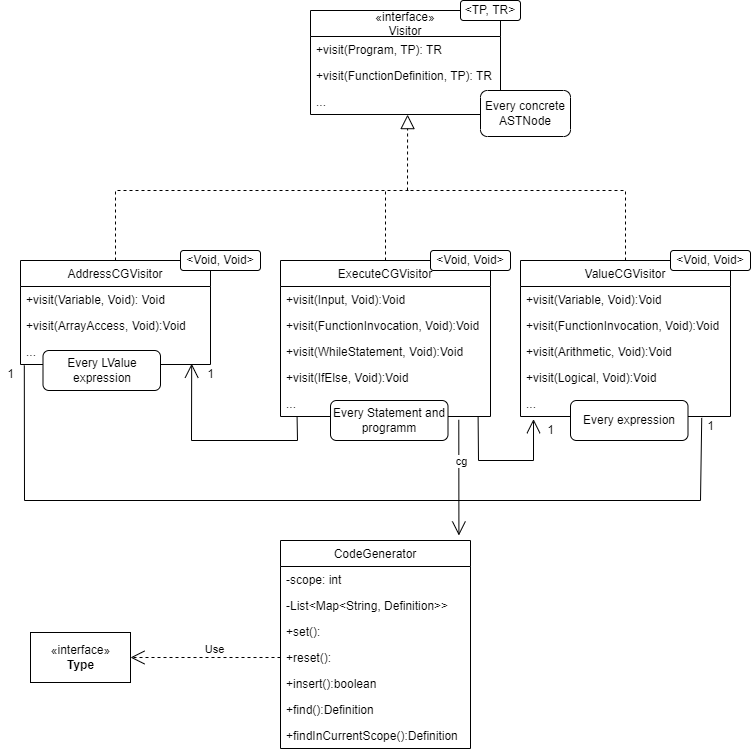

The diagram above was exported from draw.io. Its source (the exported page's mxGraphModel, read from the mxfile embedded in the PNG):
<mxGraphModel dx="1611" dy="1154" grid="1" gridSize="10" guides="1" tooltips="1" connect="1" arrows="1" fold="1" page="1" pageScale="1" pageWidth="827" pageHeight="1169" math="0" shadow="0">
  <root>
    <mxCell id="0" />
    <mxCell id="1" parent="0" />
    <mxCell id="3r6myUnmNjeDX1TcMDbN-1" value="«interface»&#10;Visitor" style="swimlane;fontStyle=0;childLayout=stackLayout;horizontal=1;startSize=26;fillColor=none;horizontalStack=0;resizeParent=1;resizeParentMax=0;resizeLast=0;collapsible=1;marginBottom=0;" vertex="1" parent="1">
      <mxGeometry x="-470" y="110" width="190" height="104" as="geometry" />
    </mxCell>
    <mxCell id="3r6myUnmNjeDX1TcMDbN-2" value="+visit(Program, TP): TR" style="text;strokeColor=none;fillColor=none;align=left;verticalAlign=top;spacingLeft=4;spacingRight=4;overflow=hidden;rotatable=0;points=[[0,0.5],[1,0.5]];portConstraint=eastwest;" vertex="1" parent="3r6myUnmNjeDX1TcMDbN-1">
      <mxGeometry y="26" width="190" height="26" as="geometry" />
    </mxCell>
    <mxCell id="3r6myUnmNjeDX1TcMDbN-3" value="+visit(FunctionDefinition, TP): TR" style="text;strokeColor=none;fillColor=none;align=left;verticalAlign=top;spacingLeft=4;spacingRight=4;overflow=hidden;rotatable=0;points=[[0,0.5],[1,0.5]];portConstraint=eastwest;" vertex="1" parent="3r6myUnmNjeDX1TcMDbN-1">
      <mxGeometry y="52" width="190" height="26" as="geometry" />
    </mxCell>
    <mxCell id="3r6myUnmNjeDX1TcMDbN-4" value="..." style="text;strokeColor=none;fillColor=none;align=left;verticalAlign=top;spacingLeft=4;spacingRight=4;overflow=hidden;rotatable=0;points=[[0,0.5],[1,0.5]];portConstraint=eastwest;" vertex="1" parent="3r6myUnmNjeDX1TcMDbN-1">
      <mxGeometry y="78" width="190" height="26" as="geometry" />
    </mxCell>
    <mxCell id="3r6myUnmNjeDX1TcMDbN-5" value="&amp;lt;TP, TR&amp;gt;" style="rounded=1;whiteSpace=wrap;html=1;" vertex="1" parent="1">
      <mxGeometry x="-320" y="100" width="60" height="20" as="geometry" />
    </mxCell>
    <mxCell id="3r6myUnmNjeDX1TcMDbN-6" value="CodeGenerator" style="swimlane;fontStyle=0;childLayout=stackLayout;horizontal=1;startSize=26;fillColor=none;horizontalStack=0;resizeParent=1;resizeParentMax=0;resizeLast=0;collapsible=1;marginBottom=0;" vertex="1" parent="1">
      <mxGeometry x="-500" y="640" width="190" height="208" as="geometry" />
    </mxCell>
    <mxCell id="3r6myUnmNjeDX1TcMDbN-7" value="-scope: int" style="text;strokeColor=none;fillColor=none;align=left;verticalAlign=top;spacingLeft=4;spacingRight=4;overflow=hidden;rotatable=0;points=[[0,0.5],[1,0.5]];portConstraint=eastwest;" vertex="1" parent="3r6myUnmNjeDX1TcMDbN-6">
      <mxGeometry y="26" width="190" height="26" as="geometry" />
    </mxCell>
    <mxCell id="3r6myUnmNjeDX1TcMDbN-8" value="-List&lt;Map&lt;String, Definition&gt;&gt;" style="text;strokeColor=none;fillColor=none;align=left;verticalAlign=top;spacingLeft=4;spacingRight=4;overflow=hidden;rotatable=0;points=[[0,0.5],[1,0.5]];portConstraint=eastwest;" vertex="1" parent="3r6myUnmNjeDX1TcMDbN-6">
      <mxGeometry y="52" width="190" height="26" as="geometry" />
    </mxCell>
    <mxCell id="3r6myUnmNjeDX1TcMDbN-9" value="+set():" style="text;strokeColor=none;fillColor=none;align=left;verticalAlign=top;spacingLeft=4;spacingRight=4;overflow=hidden;rotatable=0;points=[[0,0.5],[1,0.5]];portConstraint=eastwest;" vertex="1" parent="3r6myUnmNjeDX1TcMDbN-6">
      <mxGeometry y="78" width="190" height="26" as="geometry" />
    </mxCell>
    <mxCell id="3r6myUnmNjeDX1TcMDbN-10" value="+reset():" style="text;strokeColor=none;fillColor=none;align=left;verticalAlign=top;spacingLeft=4;spacingRight=4;overflow=hidden;rotatable=0;points=[[0,0.5],[1,0.5]];portConstraint=eastwest;" vertex="1" parent="3r6myUnmNjeDX1TcMDbN-6">
      <mxGeometry y="104" width="190" height="26" as="geometry" />
    </mxCell>
    <mxCell id="3r6myUnmNjeDX1TcMDbN-11" value="+insert():boolean" style="text;strokeColor=none;fillColor=none;align=left;verticalAlign=top;spacingLeft=4;spacingRight=4;overflow=hidden;rotatable=0;points=[[0,0.5],[1,0.5]];portConstraint=eastwest;" vertex="1" parent="3r6myUnmNjeDX1TcMDbN-6">
      <mxGeometry y="130" width="190" height="26" as="geometry" />
    </mxCell>
    <mxCell id="3r6myUnmNjeDX1TcMDbN-12" value="+find():Definition" style="text;strokeColor=none;fillColor=none;align=left;verticalAlign=top;spacingLeft=4;spacingRight=4;overflow=hidden;rotatable=0;points=[[0,0.5],[1,0.5]];portConstraint=eastwest;" vertex="1" parent="3r6myUnmNjeDX1TcMDbN-6">
      <mxGeometry y="156" width="190" height="26" as="geometry" />
    </mxCell>
    <mxCell id="3r6myUnmNjeDX1TcMDbN-13" value="+findInCurrentScope():Definition" style="text;strokeColor=none;fillColor=none;align=left;verticalAlign=top;spacingLeft=4;spacingRight=4;overflow=hidden;rotatable=0;points=[[0,0.5],[1,0.5]];portConstraint=eastwest;" vertex="1" parent="3r6myUnmNjeDX1TcMDbN-6">
      <mxGeometry y="182" width="190" height="26" as="geometry" />
    </mxCell>
    <mxCell id="3r6myUnmNjeDX1TcMDbN-16" value="AddressCGVisitor" style="swimlane;fontStyle=0;childLayout=stackLayout;horizontal=1;startSize=26;fillColor=none;horizontalStack=0;resizeParent=1;resizeParentMax=0;resizeLast=0;collapsible=1;marginBottom=0;" vertex="1" parent="1">
      <mxGeometry x="-760" y="360" width="190" height="104" as="geometry" />
    </mxCell>
    <mxCell id="3r6myUnmNjeDX1TcMDbN-17" value="+visit(Variable, Void): Void" style="text;strokeColor=none;fillColor=none;align=left;verticalAlign=top;spacingLeft=4;spacingRight=4;overflow=hidden;rotatable=0;points=[[0,0.5],[1,0.5]];portConstraint=eastwest;" vertex="1" parent="3r6myUnmNjeDX1TcMDbN-16">
      <mxGeometry y="26" width="190" height="26" as="geometry" />
    </mxCell>
    <mxCell id="3r6myUnmNjeDX1TcMDbN-18" value="+visit(ArrayAccess, Void):Void" style="text;strokeColor=none;fillColor=none;align=left;verticalAlign=top;spacingLeft=4;spacingRight=4;overflow=hidden;rotatable=0;points=[[0,0.5],[1,0.5]];portConstraint=eastwest;" vertex="1" parent="3r6myUnmNjeDX1TcMDbN-16">
      <mxGeometry y="52" width="190" height="26" as="geometry" />
    </mxCell>
    <mxCell id="3r6myUnmNjeDX1TcMDbN-19" value="..." style="text;strokeColor=none;fillColor=none;align=left;verticalAlign=top;spacingLeft=4;spacingRight=4;overflow=hidden;rotatable=0;points=[[0,0.5],[1,0.5]];portConstraint=eastwest;" vertex="1" parent="3r6myUnmNjeDX1TcMDbN-16">
      <mxGeometry y="78" width="190" height="26" as="geometry" />
    </mxCell>
    <mxCell id="3r6myUnmNjeDX1TcMDbN-20" value="ValueCGVisitor" style="swimlane;fontStyle=0;childLayout=stackLayout;horizontal=1;startSize=26;fillColor=none;horizontalStack=0;resizeParent=1;resizeParentMax=0;resizeLast=0;collapsible=1;marginBottom=0;" vertex="1" parent="1">
      <mxGeometry x="-260" y="360" width="210" height="156" as="geometry" />
    </mxCell>
    <mxCell id="3r6myUnmNjeDX1TcMDbN-21" value="+visit(Variable, Void):Void" style="text;strokeColor=none;fillColor=none;align=left;verticalAlign=top;spacingLeft=4;spacingRight=4;overflow=hidden;rotatable=0;points=[[0,0.5],[1,0.5]];portConstraint=eastwest;" vertex="1" parent="3r6myUnmNjeDX1TcMDbN-20">
      <mxGeometry y="26" width="210" height="26" as="geometry" />
    </mxCell>
    <mxCell id="3r6myUnmNjeDX1TcMDbN-22" value="+visit(FunctionInvocation, Void):Void" style="text;strokeColor=none;fillColor=none;align=left;verticalAlign=top;spacingLeft=4;spacingRight=4;overflow=hidden;rotatable=0;points=[[0,0.5],[1,0.5]];portConstraint=eastwest;" vertex="1" parent="3r6myUnmNjeDX1TcMDbN-20">
      <mxGeometry y="52" width="210" height="26" as="geometry" />
    </mxCell>
    <mxCell id="3r6myUnmNjeDX1TcMDbN-23" value="+visit(Arithmetic, Void):Void" style="text;strokeColor=none;fillColor=none;align=left;verticalAlign=top;spacingLeft=4;spacingRight=4;overflow=hidden;rotatable=0;points=[[0,0.5],[1,0.5]];portConstraint=eastwest;" vertex="1" parent="3r6myUnmNjeDX1TcMDbN-20">
      <mxGeometry y="78" width="210" height="26" as="geometry" />
    </mxCell>
    <mxCell id="3r6myUnmNjeDX1TcMDbN-24" value="+visit(Logical, Void):Void" style="text;strokeColor=none;fillColor=none;align=left;verticalAlign=top;spacingLeft=4;spacingRight=4;overflow=hidden;rotatable=0;points=[[0,0.5],[1,0.5]];portConstraint=eastwest;" vertex="1" parent="3r6myUnmNjeDX1TcMDbN-20">
      <mxGeometry y="104" width="210" height="26" as="geometry" />
    </mxCell>
    <mxCell id="3r6myUnmNjeDX1TcMDbN-47" value="..." style="text;strokeColor=none;fillColor=none;align=left;verticalAlign=top;spacingLeft=4;spacingRight=4;overflow=hidden;rotatable=0;points=[[0,0.5],[1,0.5]];portConstraint=eastwest;" vertex="1" parent="3r6myUnmNjeDX1TcMDbN-20">
      <mxGeometry y="130" width="210" height="26" as="geometry" />
    </mxCell>
    <mxCell id="3r6myUnmNjeDX1TcMDbN-25" value="Every concrete ASTNode" style="rounded=1;whiteSpace=wrap;html=1;" vertex="1" parent="1">
      <mxGeometry x="-300" y="190" width="90" height="46" as="geometry" />
    </mxCell>
    <mxCell id="3r6myUnmNjeDX1TcMDbN-26" value="Every LValue expression" style="rounded=1;whiteSpace=wrap;html=1;" vertex="1" parent="1">
      <mxGeometry x="-737.5" y="450" width="117.5" height="40" as="geometry" />
    </mxCell>
    <mxCell id="3r6myUnmNjeDX1TcMDbN-27" value="&amp;lt;Void, Void&amp;gt;" style="rounded=1;whiteSpace=wrap;html=1;" vertex="1" parent="1">
      <mxGeometry x="-600" y="350" width="80" height="20" as="geometry" />
    </mxCell>
    <mxCell id="3r6myUnmNjeDX1TcMDbN-28" value="&amp;lt;Void, Void&amp;gt;" style="rounded=1;whiteSpace=wrap;html=1;" vertex="1" parent="1">
      <mxGeometry x="-110" y="350" width="80" height="20" as="geometry" />
    </mxCell>
    <mxCell id="3r6myUnmNjeDX1TcMDbN-29" value="" style="endArrow=block;dashed=1;endFill=0;endSize=12;html=1;rounded=0;entryX=0.511;entryY=1.004;entryDx=0;entryDy=0;entryPerimeter=0;exitX=0.5;exitY=0;exitDx=0;exitDy=0;" edge="1" parent="1" source="3r6myUnmNjeDX1TcMDbN-20" target="3r6myUnmNjeDX1TcMDbN-4">
      <mxGeometry width="160" relative="1" as="geometry">
        <mxPoint x="-400" y="310" as="sourcePoint" />
        <mxPoint x="-380" y="240" as="targetPoint" />
        <Array as="points">
          <mxPoint x="-155" y="290" />
          <mxPoint x="-325" y="290" />
          <mxPoint x="-373" y="290" />
        </Array>
      </mxGeometry>
    </mxCell>
    <mxCell id="3r6myUnmNjeDX1TcMDbN-30" value="" style="endArrow=none;dashed=1;html=1;rounded=0;exitX=0.5;exitY=0;exitDx=0;exitDy=0;" edge="1" parent="1" source="3r6myUnmNjeDX1TcMDbN-16">
      <mxGeometry width="50" height="50" relative="1" as="geometry">
        <mxPoint x="-595.7142857142857" y="290" as="sourcePoint" />
        <mxPoint x="-370" y="290" as="targetPoint" />
        <Array as="points">
          <mxPoint x="-665" y="290" />
        </Array>
      </mxGeometry>
    </mxCell>
    <mxCell id="3r6myUnmNjeDX1TcMDbN-34" value="«interface»&lt;br&gt;&lt;b&gt;Type&lt;/b&gt;" style="html=1;" vertex="1" parent="1">
      <mxGeometry x="-750" y="732" width="100" height="50" as="geometry" />
    </mxCell>
    <mxCell id="3r6myUnmNjeDX1TcMDbN-36" value="Use" style="endArrow=open;endSize=12;dashed=1;html=1;rounded=0;entryX=1;entryY=0.5;entryDx=0;entryDy=0;exitX=0;exitY=0.5;exitDx=0;exitDy=0;" edge="1" parent="1" source="3r6myUnmNjeDX1TcMDbN-10" target="3r6myUnmNjeDX1TcMDbN-34">
      <mxGeometry x="-0.118" y="-8" width="160" relative="1" as="geometry">
        <mxPoint x="-350" y="257" as="sourcePoint" />
        <mxPoint x="-432.5" y="360" as="targetPoint" />
        <Array as="points" />
        <mxPoint as="offset" />
      </mxGeometry>
    </mxCell>
    <mxCell id="3r6myUnmNjeDX1TcMDbN-37" value="ExecuteCGVisitor" style="swimlane;fontStyle=0;childLayout=stackLayout;horizontal=1;startSize=26;fillColor=none;horizontalStack=0;resizeParent=1;resizeParentMax=0;resizeLast=0;collapsible=1;marginBottom=0;" vertex="1" parent="1">
      <mxGeometry x="-500" y="360" width="210" height="156" as="geometry" />
    </mxCell>
    <mxCell id="3r6myUnmNjeDX1TcMDbN-38" value="+visit(Input, Void):Void" style="text;strokeColor=none;fillColor=none;align=left;verticalAlign=top;spacingLeft=4;spacingRight=4;overflow=hidden;rotatable=0;points=[[0,0.5],[1,0.5]];portConstraint=eastwest;" vertex="1" parent="3r6myUnmNjeDX1TcMDbN-37">
      <mxGeometry y="26" width="210" height="26" as="geometry" />
    </mxCell>
    <mxCell id="3r6myUnmNjeDX1TcMDbN-39" value="+visit(FunctionInvocation, Void):Void" style="text;strokeColor=none;fillColor=none;align=left;verticalAlign=top;spacingLeft=4;spacingRight=4;overflow=hidden;rotatable=0;points=[[0,0.5],[1,0.5]];portConstraint=eastwest;" vertex="1" parent="3r6myUnmNjeDX1TcMDbN-37">
      <mxGeometry y="52" width="210" height="26" as="geometry" />
    </mxCell>
    <mxCell id="3r6myUnmNjeDX1TcMDbN-40" value="+visit(WhileStatement, Void):Void" style="text;strokeColor=none;fillColor=none;align=left;verticalAlign=top;spacingLeft=4;spacingRight=4;overflow=hidden;rotatable=0;points=[[0,0.5],[1,0.5]];portConstraint=eastwest;" vertex="1" parent="3r6myUnmNjeDX1TcMDbN-37">
      <mxGeometry y="78" width="210" height="26" as="geometry" />
    </mxCell>
    <mxCell id="3r6myUnmNjeDX1TcMDbN-41" value="+visit(IfElse, Void):Void" style="text;strokeColor=none;fillColor=none;align=left;verticalAlign=top;spacingLeft=4;spacingRight=4;overflow=hidden;rotatable=0;points=[[0,0.5],[1,0.5]];portConstraint=eastwest;" vertex="1" parent="3r6myUnmNjeDX1TcMDbN-37">
      <mxGeometry y="104" width="210" height="26" as="geometry" />
    </mxCell>
    <mxCell id="3r6myUnmNjeDX1TcMDbN-44" value="..." style="text;strokeColor=none;fillColor=none;align=left;verticalAlign=top;spacingLeft=4;spacingRight=4;overflow=hidden;rotatable=0;points=[[0,0.5],[1,0.5]];portConstraint=eastwest;" vertex="1" parent="3r6myUnmNjeDX1TcMDbN-37">
      <mxGeometry y="130" width="210" height="26" as="geometry" />
    </mxCell>
    <mxCell id="3r6myUnmNjeDX1TcMDbN-42" value="" style="endArrow=none;dashed=1;html=1;rounded=0;exitX=0.5;exitY=0;exitDx=0;exitDy=0;" edge="1" parent="1" source="3r6myUnmNjeDX1TcMDbN-37">
      <mxGeometry width="50" height="50" relative="1" as="geometry">
        <mxPoint x="-655" y="360" as="sourcePoint" />
        <mxPoint x="-395" y="290" as="targetPoint" />
        <Array as="points">
          <mxPoint x="-395" y="300" />
        </Array>
      </mxGeometry>
    </mxCell>
    <mxCell id="3r6myUnmNjeDX1TcMDbN-43" value="&amp;lt;Void, Void&amp;gt;" style="rounded=1;whiteSpace=wrap;html=1;" vertex="1" parent="1">
      <mxGeometry x="-350" y="350" width="80" height="20" as="geometry" />
    </mxCell>
    <mxCell id="3r6myUnmNjeDX1TcMDbN-45" value="Every Statement and programm" style="rounded=1;whiteSpace=wrap;html=1;" vertex="1" parent="1">
      <mxGeometry x="-450" y="500" width="117.5" height="40" as="geometry" />
    </mxCell>
    <mxCell id="3r6myUnmNjeDX1TcMDbN-46" value="Every expression" style="rounded=1;whiteSpace=wrap;html=1;" vertex="1" parent="1">
      <mxGeometry x="-210" y="500" width="117.5" height="40" as="geometry" />
    </mxCell>
    <mxCell id="3r6myUnmNjeDX1TcMDbN-48" value="" style="endArrow=open;endFill=1;endSize=12;html=1;rounded=0;exitX=0.941;exitY=1.032;exitDx=0;exitDy=0;exitPerimeter=0;entryX=0.062;entryY=1.102;entryDx=0;entryDy=0;entryPerimeter=0;" edge="1" parent="1" source="3r6myUnmNjeDX1TcMDbN-44" target="3r6myUnmNjeDX1TcMDbN-47">
      <mxGeometry width="160" relative="1" as="geometry">
        <mxPoint x="-260" y="320" as="sourcePoint" />
        <mxPoint x="-100" y="320" as="targetPoint" />
        <Array as="points">
          <mxPoint x="-302" y="560" />
          <mxPoint x="-247" y="560" />
        </Array>
      </mxGeometry>
    </mxCell>
    <mxCell id="3r6myUnmNjeDX1TcMDbN-49" value="1" style="text;html=1;align=center;verticalAlign=middle;resizable=0;points=[];autosize=1;strokeColor=none;fillColor=none;" vertex="1" parent="1">
      <mxGeometry x="-240" y="520" width="20" height="20" as="geometry" />
    </mxCell>
    <mxCell id="3r6myUnmNjeDX1TcMDbN-50" value="" style="endArrow=none;html=1;rounded=0;entryX=0.863;entryY=1.053;entryDx=0;entryDy=0;entryPerimeter=0;exitX=0.02;exitY=1.035;exitDx=0;exitDy=0;exitPerimeter=0;" edge="1" parent="1" source="3r6myUnmNjeDX1TcMDbN-19" target="3r6myUnmNjeDX1TcMDbN-47">
      <mxGeometry width="50" height="50" relative="1" as="geometry">
        <mxPoint x="-79" y="582.0779854910714" as="sourcePoint" />
        <mxPoint x="-180" y="320" as="targetPoint" />
        <Array as="points">
          <mxPoint x="-756" y="600" />
          <mxPoint x="-80" y="600" />
        </Array>
      </mxGeometry>
    </mxCell>
    <mxCell id="3r6myUnmNjeDX1TcMDbN-51" value="1" style="text;html=1;align=center;verticalAlign=middle;resizable=0;points=[];autosize=1;strokeColor=none;fillColor=none;" vertex="1" parent="1">
      <mxGeometry x="-80" y="516" width="20" height="20" as="geometry" />
    </mxCell>
    <mxCell id="3r6myUnmNjeDX1TcMDbN-52" value="1" style="text;html=1;align=center;verticalAlign=middle;resizable=0;points=[];autosize=1;strokeColor=none;fillColor=none;" vertex="1" parent="1">
      <mxGeometry x="-780" y="464" width="20" height="20" as="geometry" />
    </mxCell>
    <mxCell id="3r6myUnmNjeDX1TcMDbN-53" value="" style="endArrow=open;endFill=1;endSize=12;html=1;rounded=0;exitX=0.079;exitY=1.032;exitDx=0;exitDy=0;exitPerimeter=0;entryX=0.901;entryY=0.969;entryDx=0;entryDy=0;entryPerimeter=0;" edge="1" parent="1" source="3r6myUnmNjeDX1TcMDbN-44" target="3r6myUnmNjeDX1TcMDbN-19">
      <mxGeometry width="160" relative="1" as="geometry">
        <mxPoint x="-292.3900000000001" y="526.8320000000001" as="sourcePoint" />
        <mxPoint x="-236.98000000000002" y="528.652" as="targetPoint" />
        <Array as="points">
          <mxPoint x="-483" y="540" />
          <mxPoint x="-589" y="540" />
        </Array>
      </mxGeometry>
    </mxCell>
    <mxCell id="3r6myUnmNjeDX1TcMDbN-54" value="1" style="text;html=1;align=center;verticalAlign=middle;resizable=0;points=[];autosize=1;strokeColor=none;fillColor=none;" vertex="1" parent="1">
      <mxGeometry x="-580" y="464" width="20" height="20" as="geometry" />
    </mxCell>
    <mxCell id="3r6myUnmNjeDX1TcMDbN-55" value="" style="endArrow=open;endFill=1;endSize=12;html=1;rounded=0;exitX=0.849;exitY=1.125;exitDx=0;exitDy=0;exitPerimeter=0;entryX=0.939;entryY=-0.024;entryDx=0;entryDy=0;entryPerimeter=0;" edge="1" parent="1" source="3r6myUnmNjeDX1TcMDbN-44" target="3r6myUnmNjeDX1TcMDbN-6">
      <mxGeometry width="160" relative="1" as="geometry">
        <mxPoint x="-292.3900000000001" y="526.8320000000001" as="sourcePoint" />
        <mxPoint x="-236.98000000000002" y="528.652" as="targetPoint" />
        <Array as="points" />
      </mxGeometry>
    </mxCell>
    <mxCell id="3r6myUnmNjeDX1TcMDbN-56" value="cg" style="edgeLabel;html=1;align=center;verticalAlign=middle;resizable=0;points=[];" vertex="1" connectable="0" parent="3r6myUnmNjeDX1TcMDbN-55">
      <mxGeometry x="-0.292" y="2" relative="1" as="geometry">
        <mxPoint as="offset" />
      </mxGeometry>
    </mxCell>
  </root>
</mxGraphModel>